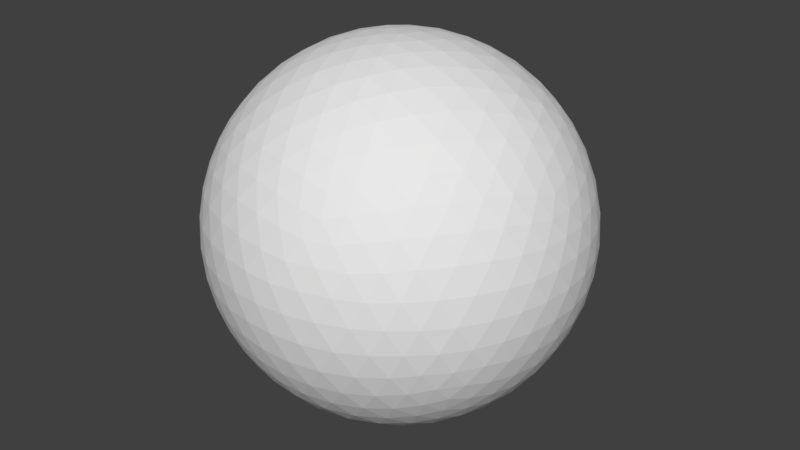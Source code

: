 # Source: inverted_icoSphere.blend  (saved by Blender 2.79.0; exported with 4.5.12 LTS)
import bpy
from mathutils import Matrix  # noqa: F401  (used for matrix-valued properties, if any)

bpy.ops.wm.read_factory_settings(use_empty=True)
scene = bpy.context.scene
scene.name = 'Scene'

# ---- collections
col_collection_1 = bpy.data.collections.new('Collection 1'); scene.collection.children.link(col_collection_1)

# ---- world
world_world = bpy.data.worlds.new('World'); scene.world = world_world
world_world.color = (0.05088, 0.05088, 0.05088)
world_world.use_sun_shadow = False
world_world.sun_shadow_jitter_overblur = 0.0
world_world.cycles.sampling_method = 'MANUAL'

# ---- meshes
me_icosphere = bpy.data.meshes.new('Icosphere')
me_icosphere.from_pydata([(2.2e-08, -3.774e-08, -0.5), (0.3618, -0.2629, -0.2236), (-0.1382, -0.4253, -0.2236), (-0.4472, -3.774e-08, -0.2236), (-0.1382, 0.4253, -0.2236), (0.3618, 0.2629, -0.2236), (0.1382, -0.4253, 0.2236), (-0.3618, -0.2629, 0.2236), (-0.3618, 0.2629, 0.2236), (0.1382, 0.4253, 0.2236), (0.4472, -3.774e-08, 0.2236), (2.2e-08, -3.774e-08, 0.5), (-0.129, -0.3969, -0.2753), (-0.1164, -0.3583, -0.3288), (-0.1003, -0.3088, -0.3802), (-0.08123, -0.25, -0.4253), (-0.06021, -0.1853, -0.4605), (-0.0388, -0.1194, -0.484), (-0.01842, -0.0567, -0.4964), (0.04824, -0.03504, -0.4964), (0.1016, -0.07381, -0.484), (0.1576, -0.1145, -0.4605), (0.2127, -0.1545, -0.4253), (0.2627, -0.1909, -0.3802), (0.3048, -0.2214, -0.3288), (0.3376, -0.2453, -0.2753), (0.3192, -0.302, -0.2385), (0.266, -0.3409, -0.2512), (0.2025, -0.3762, -0.2598), (0.1314, -0.4045, -0.2629), (0.05728, -0.4234, -0.2598), (-0.01482, -0.4321, -0.2512), (-0.08073, -0.432, -0.2385), (0.3859, 0.2103, -0.2385), (0.4064, 0.1476, -0.2512), (0.4203, 0.07635, -0.2598), (0.4253, -4.65e-08, -0.2629), (0.4203, -0.07635, -0.2598), (0.4064, -0.1476, -0.2512), (0.3859, -0.2103, -0.2385), (0.04824, 0.03504, -0.4964), (0.1016, 0.07381, -0.484), (0.1576, 0.1145, -0.4605), (0.2127, 0.1545, -0.4253), (0.2627, 0.1909, -0.3802), (0.3048, 0.2214, -0.3288), (0.3376, 0.2453, -0.2753), (-0.4174, -3.774e-08, -0.2753), (-0.3767, -3.774e-08, -0.3288), (-0.3247, -3.774e-08, -0.3802), (-0.2629, -3.774e-08, -0.4253), (-0.1948, -3.774e-08, -0.4605), (-0.1256, -3.774e-08, -0.484), (-0.05962, -3.774e-08, -0.4964), (-0.1886, -0.3969, -0.2385), (-0.242, -0.3583, -0.2512), (-0.2952, -0.3088, -0.2598), (-0.3441, -0.25, -0.2629), (-0.3849, -0.1853, -0.2598), (-0.4155, -0.1194, -0.2511), (-0.4358, -0.0567, -0.2385), (-0.129, 0.3969, -0.2753), (-0.1164, 0.3583, -0.3288), (-0.1003, 0.3088, -0.3802), (-0.08123, 0.25, -0.4253), (-0.06021, 0.1853, -0.4605), (-0.0388, 0.1194, -0.484), (-0.01842, 0.0567, -0.4964), (-0.4358, 0.0567, -0.2385), (-0.4155, 0.1194, -0.2511), (-0.3849, 0.1853, -0.2598), (-0.3441, 0.25, -0.2629), (-0.2952, 0.3088, -0.2598), (-0.242, 0.3583, -0.2512), (-0.1886, 0.3969, -0.2385), (-0.08073, 0.432, -0.2385), (-0.01482, 0.4321, -0.2512), (0.05728, 0.4234, -0.2598), (0.1314, 0.4045, -0.2629), (0.2025, 0.3762, -0.2598), (0.266, 0.3409, -0.2512), (0.3192, 0.302, -0.2385), (0.4656, -0.03504, 0.1789), (0.4783, -0.07381, 0.1256), (0.4824, -0.1145, 0.06495), (0.4755, -0.1545, 2.575e-08), (0.4575, -0.1909, -0.06495), (0.4303, -0.2214, -0.1256), (0.3973, -0.2453, -0.1789), (0.3973, 0.2453, -0.1789), (0.4303, 0.2214, -0.1256), (0.4575, 0.1909, -0.06495), (0.4755, 0.1545, 3.451e-08), (0.4824, 0.1145, 0.06495), (0.4783, 0.07381, 0.1256), (0.4656, 0.03504, 0.1789), (0.1105, -0.4536, 0.1789), (0.07761, -0.4777, 0.1256), (0.04014, -0.4941, 0.06495), (1.762e-08, -0.5, 2.575e-08), (-0.04014, -0.4941, -0.06495), (-0.07761, -0.4777, -0.1256), (-0.1105, -0.4536, -0.1789), (0.3561, -0.302, -0.1789), (0.3436, -0.3409, -0.1256), (0.3229, -0.3762, -0.06495), (0.2939, -0.4045, 3.451e-08), (0.258, -0.4234, 0.06495), (0.218, -0.4321, 0.1256), (0.1772, -0.432, 0.1789), (-0.3973, -0.2453, 0.1789), (-0.4303, -0.2214, 0.1256), (-0.4575, -0.1909, 0.06495), (-0.4755, -0.1545, 2.575e-08), (-0.4824, -0.1145, -0.06495), (-0.4783, -0.07381, -0.1256), (-0.4656, -0.03504, -0.1789), (-0.1772, -0.432, -0.1789), (-0.218, -0.4321, -0.1256), (-0.258, -0.4234, -0.06495), (-0.2939, -0.4045, 3.451e-08), (-0.3229, -0.3762, 0.06495), (-0.3436, -0.3409, 0.1256), (-0.3561, -0.302, 0.1789), (-0.3561, 0.302, 0.1789), (-0.3436, 0.3409, 0.1256), (-0.3229, 0.3762, 0.06495), (-0.2939, 0.4045, 2.575e-08), (-0.258, 0.4234, -0.06495), (-0.218, 0.4321, -0.1256), (-0.1772, 0.432, -0.1789), (-0.4656, 0.03504, -0.1789), (-0.4783, 0.07381, -0.1256), (-0.4824, 0.1145, -0.06495), (-0.4755, 0.1545, 3.451e-08), (-0.4575, 0.1909, 0.06495), (-0.4303, 0.2214, 0.1256), (-0.3973, 0.2453, 0.1789), (0.1772, 0.432, 0.1789), (0.218, 0.4321, 0.1256), (0.258, 0.4234, 0.06495), (0.2939, 0.4045, 2.575e-08), (0.3229, 0.3762, -0.06495), (0.3436, 0.3409, -0.1256), (0.3561, 0.302, -0.1789), (-0.1105, 0.4536, -0.1789), (-0.07761, 0.4777, -0.1256), (-0.04014, 0.4941, -0.06495), (2.638e-08, 0.5, 3.451e-08), (0.04014, 0.4941, 0.06495), (0.07761, 0.4777, 0.1256), (0.1105, 0.4536, 0.1789), (0.4358, -0.0567, 0.2385), (0.4155, -0.1194, 0.2511), (0.3849, -0.1853, 0.2598), (0.3441, -0.25, 0.2629), (0.2952, -0.3088, 0.2598), (0.242, -0.3583, 0.2512), (0.1886, -0.3969, 0.2385), (0.08073, -0.432, 0.2385), (0.01482, -0.4321, 0.2512), (-0.05728, -0.4234, 0.2598), (-0.1314, -0.4045, 0.2629), (-0.2025, -0.3762, 0.2598), (-0.266, -0.3409, 0.2512), (-0.3192, -0.302, 0.2385), (-0.3859, -0.2103, 0.2385), (-0.4064, -0.1476, 0.2512), (-0.4203, -0.07635, 0.2598), (-0.4253, -2.898e-08, 0.2629), (-0.4203, 0.07635, 0.2598), (-0.4064, 0.1476, 0.2512), (-0.3859, 0.2103, 0.2385), (-0.3192, 0.302, 0.2385), (-0.266, 0.3409, 0.2512), (-0.2025, 0.3762, 0.2598), (-0.1314, 0.4045, 0.2629), (-0.05728, 0.4234, 0.2598), (0.01482, 0.4321, 0.2512), (0.08073, 0.432, 0.2385), (0.1886, 0.3969, 0.2385), (0.242, 0.3583, 0.2512), (0.2952, 0.3088, 0.2598), (0.3441, 0.25, 0.2629), (0.3849, 0.1853, 0.2598), (0.4155, 0.1194, 0.2511), (0.4358, 0.0567, 0.2385), (0.01842, -0.0567, 0.4964), (0.0388, -0.1194, 0.484), (0.06021, -0.1853, 0.4605), (0.08123, -0.25, 0.4253), (0.1003, -0.3088, 0.3802), (0.1164, -0.3583, 0.3288), (0.129, -0.3969, 0.2753), (0.4174, -3.774e-08, 0.2753), (0.3767, -3.774e-08, 0.3288), (0.3247, -3.774e-08, 0.3802), (0.2629, -3.774e-08, 0.4253), (0.1948, -3.774e-08, 0.4605), (0.1256, -3.774e-08, 0.484), (0.05962, -3.774e-08, 0.4964), (-0.04824, -0.03504, 0.4964), (-0.1016, -0.07381, 0.484), (-0.1576, -0.1145, 0.4605), (-0.2127, -0.1545, 0.4253), (-0.2627, -0.1909, 0.3802), (-0.3048, -0.2214, 0.3288), (-0.3376, -0.2453, 0.2753), (-0.04824, 0.03504, 0.4964), (-0.1016, 0.07381, 0.484), (-0.1576, 0.1145, 0.4605), (-0.2127, 0.1545, 0.4253), (-0.2627, 0.1909, 0.3802), (-0.3048, 0.2214, 0.3288), (-0.3376, 0.2453, 0.2753), (0.01842, 0.0567, 0.4964), (0.0388, 0.1194, 0.484), (0.06021, 0.1853, 0.4605), (0.08123, 0.25, 0.4253), (0.1003, 0.3088, 0.3802), (0.1164, 0.3583, 0.3288), (0.129, 0.3969, 0.2753), (0.0831, 0.06037, 0.4893), (0.1536, 0.06326, 0.4716), (0.1076, 0.1265, 0.4716), (0.2257, 0.06487, 0.4414), (0.1809, 0.1314, 0.4472), (0.1314, 0.1946, 0.4414), (0.2939, 0.06487, 0.3993), (0.2534, 0.1332, 0.41), (0.205, 0.1998, 0.41), (0.1525, 0.2595, 0.3993), (0.3531, 0.06326, 0.3483), (0.3191, 0.1314, 0.3618), (0.275, 0.1998, 0.3667), (0.2236, 0.2629, 0.3618), (0.1693, 0.3163, 0.3483), (0.4005, 0.06038, 0.2932), (0.3737, 0.1265, 0.3072), (0.336, 0.1946, 0.315), (0.2889, 0.2595, 0.315), (0.2358, 0.3163, 0.3072), (0.1812, 0.3623, 0.2932), (-0.03174, 0.09769, 0.4893), (-0.0127, 0.1656, 0.4716), (-0.08707, 0.1415, 0.4716), (0.008049, 0.2347, 0.4414), (-0.0691, 0.2127, 0.4472), (-0.1445, 0.1851, 0.4414), (0.02912, 0.2996, 0.3993), (-0.04839, 0.2821, 0.41), (-0.1267, 0.2567, 0.41), (-0.1996, 0.2252, 0.3993), (0.04896, 0.3554, 0.3483), (-0.02639, 0.3441, 0.3618), (-0.105, 0.3233, 0.3667), (-0.1809, 0.2939, 0.3618), (-0.2485, 0.2587, 0.3483), (0.06634, 0.3996, 0.2932), (-0.004854, 0.3945, 0.3072), (-0.08123, 0.3797, 0.315), (-0.1575, 0.355, 0.315), (-0.228, 0.322, 0.3072), (-0.2885, 0.2843, 0.2932), (-0.1027, -3.774e-08, 0.4893), (-0.1614, 0.0391, 0.4716), (-0.1614, -0.0391, 0.4716), (-0.2207, 0.08018, 0.4414), (-0.2236, -4.557e-08, 0.4472), (-0.2207, -0.08018, 0.4414), (-0.2759, 0.1203, 0.3993), (-0.2833, 0.04116, 0.41), (-0.2833, -0.04116, 0.41), (-0.2759, -0.1203, 0.3993), (-0.3229, 0.1564, 0.3483), (-0.3354, 0.08123, 0.3618), (-0.3399, -4.605e-08, 0.3667), (-0.3354, -0.08123, 0.3618), (-0.3229, -0.1564, 0.3483), (-0.3595, 0.1866, 0.2932), (-0.3767, 0.1173, 0.3072), (-0.3862, 0.04009, 0.315), (-0.3862, -0.04009, 0.315), (-0.3767, -0.1173, 0.3072), (-0.3595, -0.1866, 0.2932), (-0.03174, -0.09769, 0.4893), (-0.08707, -0.1415, 0.4716), (-0.0127, -0.1656, 0.4716), (-0.1445, -0.1851, 0.4414), (-0.0691, -0.2127, 0.4472), (0.008049, -0.2347, 0.4414), (-0.1996, -0.2252, 0.3993), (-0.1267, -0.2567, 0.41), (-0.04839, -0.2821, 0.41), (0.02912, -0.2996, 0.3993), (-0.2485, -0.2587, 0.3483), (-0.1809, -0.2939, 0.3618), (-0.105, -0.3233, 0.3667), (-0.02639, -0.3441, 0.3618), (0.04896, -0.3554, 0.3483), (-0.2885, -0.2843, 0.2932), (-0.228, -0.322, 0.3072), (-0.1575, -0.355, 0.315), (-0.08123, -0.3797, 0.315), (-0.004854, -0.3945, 0.3072), (0.06634, -0.3996, 0.2932), (0.0831, -0.06037, 0.4893), (0.1076, -0.1265, 0.4716), (0.1536, -0.06326, 0.4716), (0.1314, -0.1946, 0.4414), (0.1809, -0.1314, 0.4472), (0.2257, -0.06487, 0.4414), (0.1525, -0.2595, 0.3993), (0.205, -0.1998, 0.41), (0.2534, -0.1332, 0.41), (0.2939, -0.06487, 0.3993), (0.1693, -0.3163, 0.3483), (0.2236, -0.2629, 0.3618), (0.275, -0.1998, 0.3667), (0.3191, -0.1314, 0.3618), (0.3531, -0.06326, 0.3483), (0.1812, -0.3623, 0.2932), (0.2358, -0.3163, 0.3072), (0.2889, -0.2595, 0.315), (0.336, -0.1946, 0.315), (0.3737, -0.1265, 0.3072), (0.4005, -0.06038, 0.2932), (0.4519, 0.09769, 0.1904), (0.4608, 0.1415, 0.133), (0.4275, 0.1656, 0.1995), (0.4594, 0.1851, 0.0682), (0.4309, 0.2127, 0.1382), (0.3912, 0.2347, 0.2046), (0.4464, 0.2252, 1.448e-08), (0.4233, 0.2567, 0.07003), (0.3883, 0.2821, 0.1401), (0.3441, 0.2996, 0.2046), (0.4226, 0.2587, -0.06652), (0.4045, 0.2939, 3.013e-08), (0.3749, 0.3233, 0.07003), (0.3354, 0.3441, 0.1382), (0.2896, 0.3554, 0.1995), (0.3913, 0.2843, -0.127), (0.3767, 0.322, -0.06652), (0.3521, 0.355, 5.57e-08), (0.318, 0.3797, 0.06821), (0.2769, 0.3945, 0.133), (0.2325, 0.3996, 0.1905), (0.04673, 0.4599, 0.1905), (0.00785, 0.4819, 0.133), (-0.02541, 0.4577, 0.1995), (-0.0341, 0.4942, 0.06821), (-0.0691, 0.4755, 0.1382), (-0.1023, 0.4446, 0.2046), (-0.07625, 0.4942, -1.42e-07), (-0.1133, 0.4819, 0.07003), (-0.1483, 0.4565, 0.1401), (-0.1786, 0.4198, 0.2046), (-0.1155, 0.4819, -0.06652), (-0.1545, 0.4755, -2.159e-07), (-0.1916, 0.4565, 0.07003), (-0.2236, 0.4253, 0.1382), (-0.2485, 0.3853, 0.1995), (-0.1494, 0.4599, -0.127), (-0.1898, 0.4578, -0.06652), (-0.2288, 0.4446, -1.616e-07), (-0.2629, 0.4198, 0.06821), (-0.2896, 0.3853, 0.133), (-0.3082, 0.3446, 0.1905), (-0.423, 0.1866, 0.1904), (-0.4559, 0.1564, 0.133), (-0.4432, 0.1173, 0.1995), (-0.4805, 0.1203, 0.0682), (-0.4736, 0.08123, 0.1382), (-0.4545, 0.04009, 0.2046), (-0.4935, 0.08018, 8.49e-08), (-0.4934, 0.04116, 0.07003), (-0.48, -7.791e-08, 0.1401), (-0.4545, -0.04009, 0.2046), (-0.494, 0.0391, -0.06652), (-0.5, -2.181e-07, 3.499e-07), (-0.4934, -0.04116, 0.07003), (-0.4736, -0.08123, 0.1382), (-0.4432, -0.1173, 0.1995), (-0.4836, -2.4e-07, -0.127), (-0.494, -0.0391, -0.06652), (-0.4935, -0.08018, 7.588e-07), (-0.4805, -0.1203, 0.06821), (-0.4559, -0.1564, 0.133), (-0.423, -0.1866, 0.1904), (-0.3082, -0.3446, 0.1905), (-0.2896, -0.3853, 0.133), (-0.2485, -0.3853, 0.1995), (-0.2629, -0.4198, 0.06821), (-0.2236, -0.4253, 0.1382), (-0.1786, -0.4198, 0.2046), (-0.2288, -0.4446, -2.828e-07), (-0.1916, -0.4565, 0.07003), (-0.1483, -0.4565, 0.1401), (-0.1023, -0.4446, 0.2046), (-0.1898, -0.4578, -0.06652), (-0.1545, -0.4755, -3.635e-07), (-0.1133, -0.4819, 0.07003), (-0.0691, -0.4755, 0.1382), (-0.02541, -0.4577, 0.1995), (-0.1494, -0.4599, -0.127), (-0.1155, -0.4819, -0.06652), (-0.07625, -0.4942, -2.17e-07), (-0.0341, -0.4942, 0.0682), (0.00785, -0.4819, 0.133), (0.04673, -0.4599, 0.1905), (0.2325, -0.3996, 0.1905), (0.2769, -0.3945, 0.133), (0.2896, -0.3554, 0.1995), (0.318, -0.3797, 0.0682), (0.3354, -0.3441, 0.1382), (0.3441, -0.2996, 0.2046), (0.3521, -0.355, -5.176e-07), (0.3749, -0.3233, 0.07003), (0.3883, -0.2821, 0.1401), (0.3912, -0.2347, 0.2046), (0.3767, -0.322, -0.06652), (0.4045, -0.2939, -9.21e-07), (0.4233, -0.2567, 0.07003), (0.4309, -0.2127, 0.1382), (0.4275, -0.1656, 0.1995), (0.3913, -0.2843, -0.127), (0.4226, -0.2587, -0.06652), (0.4464, -0.2252, -1.108e-06), (0.4594, -0.1851, 0.0682), (0.4608, -0.1415, 0.133), (0.4519, -0.09769, 0.1904), (0.1494, 0.4599, 0.127), (0.1898, 0.4578, 0.06652), (0.1155, 0.4819, 0.06652), (0.2288, 0.4446, 2.785e-08), (0.1545, 0.4755, 3.013e-08), (0.07625, 0.4942, 3.24e-08), (0.2629, 0.4198, -0.06821), (0.1916, 0.4565, -0.07003), (0.1133, 0.4819, -0.07003), (0.0341, 0.4942, -0.06821), (0.2896, 0.3853, -0.133), (0.2236, 0.4253, -0.1382), (0.1483, 0.4565, -0.1401), (0.0691, 0.4755, -0.1382), (-0.00785, 0.4819, -0.133), (0.3082, 0.3446, -0.1905), (0.2485, 0.3853, -0.1995), (0.1786, 0.4198, -0.2046), (0.1023, 0.4446, -0.2046), (0.02541, 0.4577, -0.1995), (-0.04673, 0.4599, -0.1905), (-0.3913, 0.2843, 0.127), (-0.3767, 0.322, 0.06652), (-0.4226, 0.2587, 0.06652), (-0.3521, 0.355, 2.785e-08), (-0.4045, 0.2939, 3.013e-08), (-0.4464, 0.2252, 3.24e-08), (-0.318, 0.3797, -0.06821), (-0.3749, 0.3233, -0.07003), (-0.4233, 0.2567, -0.07003), (-0.4594, 0.1851, -0.0682), (-0.2769, 0.3945, -0.133), (-0.3354, 0.3441, -0.1382), (-0.3883, 0.2821, -0.1401), (-0.4309, 0.2127, -0.1382), (-0.4608, 0.1415, -0.133), (-0.2325, 0.3996, -0.1905), (-0.2896, 0.3554, -0.1995), (-0.3441, 0.2996, -0.2046), (-0.3912, 0.2347, -0.2046), (-0.4275, 0.1656, -0.1995), (-0.4519, 0.09769, -0.1904), (-0.3913, -0.2843, 0.127), (-0.4226, -0.2587, 0.06652), (-0.3767, -0.322, 0.06652), (-0.4464, -0.2252, 2.785e-08), (-0.4045, -0.2939, 3.013e-08), (-0.3521, -0.355, 3.24e-08), (-0.4594, -0.1851, -0.0682), (-0.4233, -0.2567, -0.07003), (-0.3749, -0.3233, -0.07003), (-0.318, -0.3797, -0.06821), (-0.4608, -0.1415, -0.133), (-0.4309, -0.2127, -0.1382), (-0.3883, -0.2821, -0.1401), (-0.3354, -0.3441, -0.1382), (-0.2769, -0.3945, -0.133), (-0.4519, -0.09769, -0.1904), (-0.4275, -0.1656, -0.1995), (-0.3912, -0.2347, -0.2046), (-0.3441, -0.2996, -0.2046), (-0.2896, -0.3554, -0.1995), (-0.2325, -0.3996, -0.1905), (0.1494, -0.4599, 0.127), (0.1155, -0.4819, 0.06652), (0.1898, -0.4578, 0.06652), (0.07625, -0.4942, 2.785e-08), (0.1545, -0.4755, 3.013e-08), (0.2288, -0.4446, 3.24e-08), (0.0341, -0.4942, -0.06821), (0.1133, -0.4819, -0.07003), (0.1916, -0.4565, -0.07003), (0.2629, -0.4198, -0.06821), (-0.00785, -0.4819, -0.133), (0.0691, -0.4755, -0.1382), (0.1483, -0.4565, -0.1401), (0.2236, -0.4253, -0.1382), (0.2896, -0.3853, -0.133), (-0.04673, -0.4599, -0.1905), (0.02541, -0.4577, -0.1995), (0.1023, -0.4446, -0.2046), (0.1786, -0.4198, -0.2046), (0.2485, -0.3853, -0.1995), (0.3082, -0.3446, -0.1905), (0.4836, -4.527e-08, 0.127), (0.494, -0.0391, 0.06652), (0.494, 0.0391, 0.06652), (0.4935, -0.08018, 2.785e-08), (0.5, -4.557e-08, 3.013e-08), (0.4935, 0.08018, 3.24e-08), (0.4805, -0.1203, -0.0682), (0.4934, -0.04116, -0.07003), (0.4934, 0.04116, -0.07003), (0.4805, 0.1203, -0.0682), (0.4559, -0.1564, -0.133), (0.4736, -0.08123, -0.1382), (0.48, -5.436e-08, -0.1401), (0.4736, 0.08123, -0.1382), (0.4559, 0.1564, -0.133), (0.423, -0.1866, -0.1904), (0.4432, -0.1173, -0.1995), (0.4545, -0.04009, -0.2046), (0.4545, 0.04009, -0.2046), (0.4432, 0.1173, -0.1995), (0.423, 0.1866, -0.1904), (0.2885, 0.2843, -0.2932), (0.2485, 0.2587, -0.3483), (0.228, 0.322, -0.3072), (0.1996, 0.2252, -0.3993), (0.1809, 0.2939, -0.3618), (0.1575, 0.355, -0.315), (0.1445, 0.1851, -0.4414), (0.1267, 0.2567, -0.41), (0.105, 0.3233, -0.3667), (0.08123, 0.3797, -0.315), (0.08707, 0.1415, -0.4716), (0.0691, 0.2127, -0.4472), (0.04839, 0.2821, -0.41), (0.02639, 0.3441, -0.3618), (0.004854, 0.3945, -0.3072), (0.03174, 0.09769, -0.4893), (0.0127, 0.1656, -0.4716), (-0.008049, 0.2347, -0.4414), (-0.02913, 0.2996, -0.3993), (-0.04896, 0.3554, -0.3483), (-0.06634, 0.3996, -0.2932), (-0.1812, 0.3623, -0.2932), (-0.1693, 0.3163, -0.3483), (-0.2358, 0.3163, -0.3072), (-0.1525, 0.2595, -0.3993), (-0.2236, 0.2629, -0.3618), (-0.2889, 0.2595, -0.315), (-0.1314, 0.1946, -0.4414), (-0.205, 0.1998, -0.41), (-0.275, 0.1998, -0.3667), (-0.336, 0.1946, -0.315), (-0.1076, 0.1265, -0.4716), (-0.1809, 0.1314, -0.4472), (-0.2534, 0.1332, -0.41), (-0.3191, 0.1314, -0.3618), (-0.3737, 0.1265, -0.3072), (-0.0831, 0.06037, -0.4893), (-0.1536, 0.06326, -0.4716), (-0.2257, 0.06487, -0.4414), (-0.2939, 0.06487, -0.3993), (-0.3531, 0.06326, -0.3483), (-0.4005, 0.06037, -0.2932), (-0.4005, -0.06037, -0.2932), (-0.3531, -0.06326, -0.3483), (-0.3737, -0.1265, -0.3072), (-0.2939, -0.06487, -0.3993), (-0.3191, -0.1314, -0.3618), (-0.336, -0.1946, -0.315), (-0.2257, -0.06487, -0.4414), (-0.2534, -0.1332, -0.41), (-0.275, -0.1998, -0.3667), (-0.2889, -0.2595, -0.315), (-0.1536, -0.06326, -0.4716), (-0.1809, -0.1314, -0.4472), (-0.205, -0.1998, -0.41), (-0.2236, -0.2629, -0.3618), (-0.2358, -0.3163, -0.3072), (-0.0831, -0.06038, -0.4893), (-0.1076, -0.1265, -0.4716), (-0.1314, -0.1946, -0.4414), (-0.1525, -0.2595, -0.3993), (-0.1693, -0.3163, -0.3483), (-0.1812, -0.3623, -0.2932), (0.3595, 0.1866, -0.2932), (0.3767, 0.1173, -0.3072), (0.3229, 0.1564, -0.3483), (0.3862, 0.04009, -0.315), (0.3354, 0.08123, -0.3618), (0.2759, 0.1203, -0.3993), (0.3862, -0.04009, -0.315), (0.3399, -2.788e-07, -0.3667), (0.2833, 0.04116, -0.41), (0.2207, 0.08018, -0.4414), (0.3767, -0.1173, -0.3072), (0.3354, -0.08123, -0.3618), (0.2833, -0.04116, -0.41), (0.2236, -4.067e-07, -0.4472), (0.1614, 0.0391, -0.4716), (0.3595, -0.1866, -0.2932), (0.3229, -0.1564, -0.3483), (0.2759, -0.1203, -0.3993), (0.2207, -0.08018, -0.4414), (0.1614, -0.0391, -0.4716), (0.1027, -3.194e-07, -0.4893), (-0.06634, -0.3996, -0.2932), (-0.04896, -0.3554, -0.3483), (0.004854, -0.3945, -0.3072), (-0.02912, -0.2996, -0.3993), (0.0264, -0.3441, -0.3618), (0.08123, -0.3797, -0.315), (-0.008049, -0.2347, -0.4414), (0.04839, -0.2821, -0.41), (0.105, -0.3233, -0.3667), (0.1575, -0.355, -0.315), (0.0127, -0.1656, -0.4716), (0.0691, -0.2127, -0.4472), (0.1267, -0.2567, -0.41), (0.1809, -0.2939, -0.3618), (0.228, -0.322, -0.3072), (0.03174, -0.09769, -0.4893), (0.08707, -0.1415, -0.4716), (0.1445, -0.1851, -0.4414), (0.1996, -0.2252, -0.3993), (0.2485, -0.2587, -0.3483), (0.2885, -0.2843, -0.2932)], [], [(0, 18, 19), (1, 39, 25), (0, 53, 18), (0, 67, 53), (0, 40, 67), (1, 88, 39), (2, 102, 32), (3, 116, 60), (4, 130, 74), (5, 144, 81), (1, 103, 88), (2, 117, 102), (3, 131, 116), (4, 145, 130), (5, 89, 144), (6, 193, 158), (7, 207, 165), (8, 214, 172), (9, 221, 179), (10, 194, 186), (200, 11, 215), (199, 200, 222), (198, 199, 223), (197, 198, 225), (196, 197, 228), (195, 196, 232), (194, 195, 237), (200, 215, 222), (222, 215, 216), (199, 222, 223), (223, 222, 224), (222, 216, 224), (224, 216, 217), (198, 223, 225), (225, 223, 226), (223, 224, 226), (226, 224, 227), (224, 217, 227), (227, 217, 218), (197, 225, 228), (228, 225, 229), (225, 226, 229), (229, 226, 230), (226, 227, 230), (230, 227, 231), (227, 218, 231), (231, 218, 219), (196, 228, 232), (232, 228, 233), (228, 229, 233), (233, 229, 234), (229, 230, 234), (234, 230, 235), (230, 231, 235), (235, 231, 236), (231, 219, 236), (236, 219, 220), (195, 232, 237), (237, 232, 238), (232, 233, 238), (238, 233, 239), (233, 234, 239), (239, 234, 240), (234, 235, 240), (240, 235, 241), (235, 236, 241), (241, 236, 242), (236, 220, 242), (242, 220, 221), (194, 237, 186), (186, 237, 185), (237, 238, 185), (185, 238, 184), (238, 239, 184), (184, 239, 183), (239, 240, 183), (183, 240, 182), (240, 241, 182), (182, 241, 181), (241, 242, 181), (181, 242, 180), (242, 221, 180), (180, 221, 9), (215, 11, 208), (216, 215, 243), (217, 216, 244), (218, 217, 246), (219, 218, 249), (220, 219, 253), (221, 220, 258), (215, 208, 243), (243, 208, 209), (216, 243, 244), (244, 243, 245), (243, 209, 245), (245, 209, 210), (217, 244, 246), (246, 244, 247), (244, 245, 247), (247, 245, 248), (245, 210, 248), (248, 210, 211), (218, 246, 249), (249, 246, 250), (246, 247, 250), (250, 247, 251), (247, 248, 251), (251, 248, 252), (248, 211, 252), (252, 211, 212), (219, 249, 253), (253, 249, 254), (249, 250, 254), (254, 250, 255), (250, 251, 255), (255, 251, 256), (251, 252, 256), (256, 252, 257), (252, 212, 257), (257, 212, 213), (220, 253, 258), (258, 253, 259), (253, 254, 259), (259, 254, 260), (254, 255, 260), (260, 255, 261), (255, 256, 261), (261, 256, 262), (256, 257, 262), (262, 257, 263), (257, 213, 263), (263, 213, 214), (221, 258, 179), (179, 258, 178), (258, 259, 178), (178, 259, 177), (259, 260, 177), (177, 260, 176), (260, 261, 176), (176, 261, 175), (261, 262, 175), (175, 262, 174), (262, 263, 174), (174, 263, 173), (263, 214, 173), (173, 214, 8), (208, 11, 201), (209, 208, 264), (210, 209, 265), (211, 210, 267), (212, 211, 270), (213, 212, 274), (214, 213, 279), (208, 201, 264), (264, 201, 202), (209, 264, 265), (265, 264, 266), (264, 202, 266), (266, 202, 203), (210, 265, 267), (267, 265, 268), (265, 266, 268), (268, 266, 269), (266, 203, 269), (269, 203, 204), (211, 267, 270), (270, 267, 271), (267, 268, 271), (271, 268, 272), (268, 269, 272), (272, 269, 273), (269, 204, 273), (273, 204, 205), (212, 270, 274), (274, 270, 275), (270, 271, 275), (275, 271, 276), (271, 272, 276), (276, 272, 277), (272, 273, 277), (277, 273, 278), (273, 205, 278), (278, 205, 206), (213, 274, 279), (279, 274, 280), (274, 275, 280), (280, 275, 281), (275, 276, 281), (281, 276, 282), (276, 277, 282), (282, 277, 283), (277, 278, 283), (283, 278, 284), (278, 206, 284), (284, 206, 207), (214, 279, 172), (172, 279, 171), (279, 280, 171), (171, 280, 170), (280, 281, 170), (170, 281, 169), (281, 282, 169), (169, 282, 168), (282, 283, 168), (168, 283, 167), (283, 284, 167), (167, 284, 166), (284, 207, 166), (166, 207, 7), (201, 11, 187), (202, 201, 285), (203, 202, 286), (204, 203, 288), (205, 204, 291), (206, 205, 295), (207, 206, 300), (201, 187, 285), (285, 187, 188), (202, 285, 286), (286, 285, 287), (285, 188, 287), (287, 188, 189), (203, 286, 288), (288, 286, 289), (286, 287, 289), (289, 287, 290), (287, 189, 290), (290, 189, 190), (204, 288, 291), (291, 288, 292), (288, 289, 292), (292, 289, 293), (289, 290, 293), (293, 290, 294), (290, 190, 294), (294, 190, 191), (205, 291, 295), (295, 291, 296), (291, 292, 296), (296, 292, 297), (292, 293, 297), (297, 293, 298), (293, 294, 298), (298, 294, 299), (294, 191, 299), (299, 191, 192), (206, 295, 300), (300, 295, 301), (295, 296, 301), (301, 296, 302), (296, 297, 302), (302, 297, 303), (297, 298, 303), (303, 298, 304), (298, 299, 304), (304, 299, 305), (299, 192, 305), (305, 192, 193), (207, 300, 165), (165, 300, 164), (300, 301, 164), (164, 301, 163), (301, 302, 163), (163, 302, 162), (302, 303, 162), (162, 303, 161), (303, 304, 161), (161, 304, 160), (304, 305, 160), (160, 305, 159), (305, 193, 159), (159, 193, 6), (187, 11, 200), (188, 187, 306), (189, 188, 307), (190, 189, 309), (191, 190, 312), (192, 191, 316), (193, 192, 321), (187, 200, 306), (306, 200, 199), (188, 306, 307), (307, 306, 308), (306, 199, 308), (308, 199, 198), (189, 307, 309), (309, 307, 310), (307, 308, 310), (310, 308, 311), (308, 198, 311), (311, 198, 197), (190, 309, 312), (312, 309, 313), (309, 310, 313), (313, 310, 314), (310, 311, 314), (314, 311, 315), (311, 197, 315), (315, 197, 196), (191, 312, 316), (316, 312, 317), (312, 313, 317), (317, 313, 318), (313, 314, 318), (318, 314, 319), (314, 315, 319), (319, 315, 320), (315, 196, 320), (320, 196, 195), (192, 316, 321), (321, 316, 322), (316, 317, 322), (322, 317, 323), (317, 318, 323), (323, 318, 324), (318, 319, 324), (324, 319, 325), (319, 320, 325), (325, 320, 326), (320, 195, 326), (326, 195, 194), (193, 321, 158), (158, 321, 157), (321, 322, 157), (157, 322, 156), (322, 323, 156), (156, 323, 155), (323, 324, 155), (155, 324, 154), (324, 325, 154), (154, 325, 153), (325, 326, 153), (153, 326, 152), (326, 194, 152), (152, 194, 10), (95, 10, 186), (94, 95, 327), (93, 94, 328), (92, 93, 330), (91, 92, 333), (90, 91, 337), (89, 90, 342), (95, 186, 327), (327, 186, 185), (94, 327, 328), (328, 327, 329), (327, 185, 329), (329, 185, 184), (93, 328, 330), (330, 328, 331), (328, 329, 331), (331, 329, 332), (329, 184, 332), (332, 184, 183), (92, 330, 333), (333, 330, 334), (330, 331, 334), (334, 331, 335), (331, 332, 335), (335, 332, 336), (332, 183, 336), (336, 183, 182), (91, 333, 337), (337, 333, 338), (333, 334, 338), (338, 334, 339), (334, 335, 339), (339, 335, 340), (335, 336, 340), (340, 336, 341), (336, 182, 341), (341, 182, 181), (90, 337, 342), (342, 337, 343), (337, 338, 343), (343, 338, 344), (338, 339, 344), (344, 339, 345), (339, 340, 345), (345, 340, 346), (340, 341, 346), (346, 341, 347), (341, 181, 347), (347, 181, 180), (89, 342, 144), (144, 342, 143), (342, 343, 143), (143, 343, 142), (343, 344, 142), (142, 344, 141), (344, 345, 141), (141, 345, 140), (345, 346, 140), (140, 346, 139), (346, 347, 139), (139, 347, 138), (347, 180, 138), (138, 180, 9), (151, 9, 179), (150, 151, 348), (149, 150, 349), (148, 149, 351), (147, 148, 354), (146, 147, 358), (145, 146, 363), (151, 179, 348), (348, 179, 178), (150, 348, 349), (349, 348, 350), (348, 178, 350), (350, 178, 177), (149, 349, 351), (351, 349, 352), (349, 350, 352), (352, 350, 353), (350, 177, 353), (353, 177, 176), (148, 351, 354), (354, 351, 355), (351, 352, 355), (355, 352, 356), (352, 353, 356), (356, 353, 357), (353, 176, 357), (357, 176, 175), (147, 354, 358), (358, 354, 359), (354, 355, 359), (359, 355, 360), (355, 356, 360), (360, 356, 361), (356, 357, 361), (361, 357, 362), (357, 175, 362), (362, 175, 174), (146, 358, 363), (363, 358, 364), (358, 359, 364), (364, 359, 365), (359, 360, 365), (365, 360, 366), (360, 361, 366), (366, 361, 367), (361, 362, 367), (367, 362, 368), (362, 174, 368), (368, 174, 173), (145, 363, 130), (130, 363, 129), (363, 364, 129), (129, 364, 128), (364, 365, 128), (128, 365, 127), (365, 366, 127), (127, 366, 126), (366, 367, 126), (126, 367, 125), (367, 368, 125), (125, 368, 124), (368, 173, 124), (124, 173, 8), (137, 8, 172), (136, 137, 369), (135, 136, 370), (134, 135, 372), (133, 134, 375), (132, 133, 379), (131, 132, 384), (137, 172, 369), (369, 172, 171), (136, 369, 370), (370, 369, 371), (369, 171, 371), (371, 171, 170), (135, 370, 372), (372, 370, 373), (370, 371, 373), (373, 371, 374), (371, 170, 374), (374, 170, 169), (134, 372, 375), (375, 372, 376), (372, 373, 376), (376, 373, 377), (373, 374, 377), (377, 374, 378), (374, 169, 378), (378, 169, 168), (133, 375, 379), (379, 375, 380), (375, 376, 380), (380, 376, 381), (376, 377, 381), (381, 377, 382), (377, 378, 382), (382, 378, 383), (378, 168, 383), (383, 168, 167), (132, 379, 384), (384, 379, 385), (379, 380, 385), (385, 380, 386), (380, 381, 386), (386, 381, 387), (381, 382, 387), (387, 382, 388), (382, 383, 388), (388, 383, 389), (383, 167, 389), (389, 167, 166), (131, 384, 116), (116, 384, 115), (384, 385, 115), (115, 385, 114), (385, 386, 114), (114, 386, 113), (386, 387, 113), (113, 387, 112), (387, 388, 112), (112, 388, 111), (388, 389, 111), (111, 389, 110), (389, 166, 110), (110, 166, 7), (123, 7, 165), (122, 123, 390), (121, 122, 391), (120, 121, 393), (119, 120, 396), (118, 119, 400), (117, 118, 405), (123, 165, 390), (390, 165, 164), (122, 390, 391), (391, 390, 392), (390, 164, 392), (392, 164, 163), (121, 391, 393), (393, 391, 394), (391, 392, 394), (394, 392, 395), (392, 163, 395), (395, 163, 162), (120, 393, 396), (396, 393, 397), (393, 394, 397), (397, 394, 398), (394, 395, 398), (398, 395, 399), (395, 162, 399), (399, 162, 161), (119, 396, 400), (400, 396, 401), (396, 397, 401), (401, 397, 402), (397, 398, 402), (402, 398, 403), (398, 399, 403), (403, 399, 404), (399, 161, 404), (404, 161, 160), (118, 400, 405), (405, 400, 406), (400, 401, 406), (406, 401, 407), (401, 402, 407), (407, 402, 408), (402, 403, 408), (408, 403, 409), (403, 404, 409), (409, 404, 410), (404, 160, 410), (410, 160, 159), (117, 405, 102), (102, 405, 101), (405, 406, 101), (101, 406, 100), (406, 407, 100), (100, 407, 99), (407, 408, 99), (99, 408, 98), (408, 409, 98), (98, 409, 97), (409, 410, 97), (97, 410, 96), (410, 159, 96), (96, 159, 6), (109, 6, 158), (108, 109, 411), (107, 108, 412), (106, 107, 414), (105, 106, 417), (104, 105, 421), (103, 104, 426), (109, 158, 411), (411, 158, 157), (108, 411, 412), (412, 411, 413), (411, 157, 413), (413, 157, 156), (107, 412, 414), (414, 412, 415), (412, 413, 415), (415, 413, 416), (413, 156, 416), (416, 156, 155), (106, 414, 417), (417, 414, 418), (414, 415, 418), (418, 415, 419), (415, 416, 419), (419, 416, 420), (416, 155, 420), (420, 155, 154), (105, 417, 421), (421, 417, 422), (417, 418, 422), (422, 418, 423), (418, 419, 423), (423, 419, 424), (419, 420, 424), (424, 420, 425), (420, 154, 425), (425, 154, 153), (104, 421, 426), (426, 421, 427), (421, 422, 427), (427, 422, 428), (422, 423, 428), (428, 423, 429), (423, 424, 429), (429, 424, 430), (424, 425, 430), (430, 425, 431), (425, 153, 431), (431, 153, 152), (103, 426, 88), (88, 426, 87), (426, 427, 87), (87, 427, 86), (427, 428, 86), (86, 428, 85), (428, 429, 85), (85, 429, 84), (429, 430, 84), (84, 430, 83), (430, 431, 83), (83, 431, 82), (431, 152, 82), (82, 152, 10), (138, 9, 151), (139, 138, 432), (140, 139, 433), (141, 140, 435), (142, 141, 438), (143, 142, 442), (144, 143, 447), (138, 151, 432), (432, 151, 150), (139, 432, 433), (433, 432, 434), (432, 150, 434), (434, 150, 149), (140, 433, 435), (435, 433, 436), (433, 434, 436), (436, 434, 437), (434, 149, 437), (437, 149, 148), (141, 435, 438), (438, 435, 439), (435, 436, 439), (439, 436, 440), (436, 437, 440), (440, 437, 441), (437, 148, 441), (441, 148, 147), (142, 438, 442), (442, 438, 443), (438, 439, 443), (443, 439, 444), (439, 440, 444), (444, 440, 445), (440, 441, 445), (445, 441, 446), (441, 147, 446), (446, 147, 146), (143, 442, 447), (447, 442, 448), (442, 443, 448), (448, 443, 449), (443, 444, 449), (449, 444, 450), (444, 445, 450), (450, 445, 451), (445, 446, 451), (451, 446, 452), (446, 146, 452), (452, 146, 145), (144, 447, 81), (81, 447, 80), (447, 448, 80), (80, 448, 79), (448, 449, 79), (79, 449, 78), (449, 450, 78), (78, 450, 77), (450, 451, 77), (77, 451, 76), (451, 452, 76), (76, 452, 75), (452, 145, 75), (75, 145, 4), (124, 8, 137), (125, 124, 453), (126, 125, 454), (127, 126, 456), (128, 127, 459), (129, 128, 463), (130, 129, 468), (124, 137, 453), (453, 137, 136), (125, 453, 454), (454, 453, 455), (453, 136, 455), (455, 136, 135), (126, 454, 456), (456, 454, 457), (454, 455, 457), (457, 455, 458), (455, 135, 458), (458, 135, 134), (127, 456, 459), (459, 456, 460), (456, 457, 460), (460, 457, 461), (457, 458, 461), (461, 458, 462), (458, 134, 462), (462, 134, 133), (128, 459, 463), (463, 459, 464), (459, 460, 464), (464, 460, 465), (460, 461, 465), (465, 461, 466), (461, 462, 466), (466, 462, 467), (462, 133, 467), (467, 133, 132), (129, 463, 468), (468, 463, 469), (463, 464, 469), (469, 464, 470), (464, 465, 470), (470, 465, 471), (465, 466, 471), (471, 466, 472), (466, 467, 472), (472, 467, 473), (467, 132, 473), (473, 132, 131), (130, 468, 74), (74, 468, 73), (468, 469, 73), (73, 469, 72), (469, 470, 72), (72, 470, 71), (470, 471, 71), (71, 471, 70), (471, 472, 70), (70, 472, 69), (472, 473, 69), (69, 473, 68), (473, 131, 68), (68, 131, 3), (110, 7, 123), (111, 110, 474), (112, 111, 475), (113, 112, 477), (114, 113, 480), (115, 114, 484), (116, 115, 489), (110, 123, 474), (474, 123, 122), (111, 474, 475), (475, 474, 476), (474, 122, 476), (476, 122, 121), (112, 475, 477), (477, 475, 478), (475, 476, 478), (478, 476, 479), (476, 121, 479), (479, 121, 120), (113, 477, 480), (480, 477, 481), (477, 478, 481), (481, 478, 482), (478, 479, 482), (482, 479, 483), (479, 120, 483), (483, 120, 119), (114, 480, 484), (484, 480, 485), (480, 481, 485), (485, 481, 486), (481, 482, 486), (486, 482, 487), (482, 483, 487), (487, 483, 488), (483, 119, 488), (488, 119, 118), (115, 484, 489), (489, 484, 490), (484, 485, 490), (490, 485, 491), (485, 486, 491), (491, 486, 492), (486, 487, 492), (492, 487, 493), (487, 488, 493), (493, 488, 494), (488, 118, 494), (494, 118, 117), (116, 489, 60), (60, 489, 59), (489, 490, 59), (59, 490, 58), (490, 491, 58), (58, 491, 57), (491, 492, 57), (57, 492, 56), (492, 493, 56), (56, 493, 55), (493, 494, 55), (55, 494, 54), (494, 117, 54), (54, 117, 2), (96, 6, 109), (97, 96, 495), (98, 97, 496), (99, 98, 498), (100, 99, 501), (101, 100, 505), (102, 101, 510), (96, 109, 495), (495, 109, 108), (97, 495, 496), (496, 495, 497), (495, 108, 497), (497, 108, 107), (98, 496, 498), (498, 496, 499), (496, 497, 499), (499, 497, 500), (497, 107, 500), (500, 107, 106), (99, 498, 501), (501, 498, 502), (498, 499, 502), (502, 499, 503), (499, 500, 503), (503, 500, 504), (500, 106, 504), (504, 106, 105), (100, 501, 505), (505, 501, 506), (501, 502, 506), (506, 502, 507), (502, 503, 507), (507, 503, 508), (503, 504, 508), (508, 504, 509), (504, 105, 509), (509, 105, 104), (101, 505, 510), (510, 505, 511), (505, 506, 511), (511, 506, 512), (506, 507, 512), (512, 507, 513), (507, 508, 513), (513, 508, 514), (508, 509, 514), (514, 509, 515), (509, 104, 515), (515, 104, 103), (102, 510, 32), (32, 510, 31), (510, 511, 31), (31, 511, 30), (511, 512, 30), (30, 512, 29), (512, 513, 29), (29, 513, 28), (513, 514, 28), (28, 514, 27), (514, 515, 27), (27, 515, 26), (515, 103, 26), (26, 103, 1), (82, 10, 95), (83, 82, 516), (84, 83, 517), (85, 84, 519), (86, 85, 522), (87, 86, 526), (88, 87, 531), (82, 95, 516), (516, 95, 94), (83, 516, 517), (517, 516, 518), (516, 94, 518), (518, 94, 93), (84, 517, 519), (519, 517, 520), (517, 518, 520), (520, 518, 521), (518, 93, 521), (521, 93, 92), (85, 519, 522), (522, 519, 523), (519, 520, 523), (523, 520, 524), (520, 521, 524), (524, 521, 525), (521, 92, 525), (525, 92, 91), (86, 522, 526), (526, 522, 527), (522, 523, 527), (527, 523, 528), (523, 524, 528), (528, 524, 529), (524, 525, 529), (529, 525, 530), (525, 91, 530), (530, 91, 90), (87, 526, 531), (531, 526, 532), (526, 527, 532), (532, 527, 533), (527, 528, 533), (533, 528, 534), (528, 529, 534), (534, 529, 535), (529, 530, 535), (535, 530, 536), (530, 90, 536), (536, 90, 89), (88, 531, 39), (39, 531, 38), (531, 532, 38), (38, 532, 37), (532, 533, 37), (37, 533, 36), (533, 534, 36), (36, 534, 35), (534, 535, 35), (35, 535, 34), (535, 536, 34), (34, 536, 33), (536, 89, 33), (33, 89, 5), (46, 5, 81), (45, 46, 537), (44, 45, 538), (43, 44, 540), (42, 43, 543), (41, 42, 547), (40, 41, 552), (46, 81, 537), (537, 81, 80), (45, 537, 538), (538, 537, 539), (537, 80, 539), (539, 80, 79), (44, 538, 540), (540, 538, 541), (538, 539, 541), (541, 539, 542), (539, 79, 542), (542, 79, 78), (43, 540, 543), (543, 540, 544), (540, 541, 544), (544, 541, 545), (541, 542, 545), (545, 542, 546), (542, 78, 546), (546, 78, 77), (42, 543, 547), (547, 543, 548), (543, 544, 548), (548, 544, 549), (544, 545, 549), (549, 545, 550), (545, 546, 550), (550, 546, 551), (546, 77, 551), (551, 77, 76), (41, 547, 552), (552, 547, 553), (547, 548, 553), (553, 548, 554), (548, 549, 554), (554, 549, 555), (549, 550, 555), (555, 550, 556), (550, 551, 556), (556, 551, 557), (551, 76, 557), (557, 76, 75), (40, 552, 67), (67, 552, 66), (552, 553, 66), (66, 553, 65), (553, 554, 65), (65, 554, 64), (554, 555, 64), (64, 555, 63), (555, 556, 63), (63, 556, 62), (556, 557, 62), (62, 557, 61), (557, 75, 61), (61, 75, 4), (61, 4, 74), (62, 61, 558), (63, 62, 559), (64, 63, 561), (65, 64, 564), (66, 65, 568), (67, 66, 573), (61, 74, 558), (558, 74, 73), (62, 558, 559), (559, 558, 560), (558, 73, 560), (560, 73, 72), (63, 559, 561), (561, 559, 562), (559, 560, 562), (562, 560, 563), (560, 72, 563), (563, 72, 71), (64, 561, 564), (564, 561, 565), (561, 562, 565), (565, 562, 566), (562, 563, 566), (566, 563, 567), (563, 71, 567), (567, 71, 70), (65, 564, 568), (568, 564, 569), (564, 565, 569), (569, 565, 570), (565, 566, 570), (570, 566, 571), (566, 567, 571), (571, 567, 572), (567, 70, 572), (572, 70, 69), (66, 568, 573), (573, 568, 574), (568, 569, 574), (574, 569, 575), (569, 570, 575), (575, 570, 576), (570, 571, 576), (576, 571, 577), (571, 572, 577), (577, 572, 578), (572, 69, 578), (578, 69, 68), (67, 573, 53), (53, 573, 52), (573, 574, 52), (52, 574, 51), (574, 575, 51), (51, 575, 50), (575, 576, 50), (50, 576, 49), (576, 577, 49), (49, 577, 48), (577, 578, 48), (48, 578, 47), (578, 68, 47), (47, 68, 3), (47, 3, 60), (48, 47, 579), (49, 48, 580), (50, 49, 582), (51, 50, 585), (52, 51, 589), (53, 52, 594), (47, 60, 579), (579, 60, 59), (48, 579, 580), (580, 579, 581), (579, 59, 581), (581, 59, 58), (49, 580, 582), (582, 580, 583), (580, 581, 583), (583, 581, 584), (581, 58, 584), (584, 58, 57), (50, 582, 585), (585, 582, 586), (582, 583, 586), (586, 583, 587), (583, 584, 587), (587, 584, 588), (584, 57, 588), (588, 57, 56), (51, 585, 589), (589, 585, 590), (585, 586, 590), (590, 586, 591), (586, 587, 591), (591, 587, 592), (587, 588, 592), (592, 588, 593), (588, 56, 593), (593, 56, 55), (52, 589, 594), (594, 589, 595), (589, 590, 595), (595, 590, 596), (590, 591, 596), (596, 591, 597), (591, 592, 597), (597, 592, 598), (592, 593, 598), (598, 593, 599), (593, 55, 599), (599, 55, 54), (53, 594, 18), (18, 594, 17), (594, 595, 17), (17, 595, 16), (595, 596, 16), (16, 596, 15), (596, 597, 15), (15, 597, 14), (597, 598, 14), (14, 598, 13), (598, 599, 13), (13, 599, 12), (599, 54, 12), (12, 54, 2), (33, 5, 46), (34, 33, 600), (35, 34, 601), (36, 35, 603), (37, 36, 606), (38, 37, 610), (39, 38, 615), (33, 46, 600), (600, 46, 45), (34, 600, 601), (601, 600, 602), (600, 45, 602), (602, 45, 44), (35, 601, 603), (603, 601, 604), (601, 602, 604), (604, 602, 605), (602, 44, 605), (605, 44, 43), (36, 603, 606), (606, 603, 607), (603, 604, 607), (607, 604, 608), (604, 605, 608), (608, 605, 609), (605, 43, 609), (609, 43, 42), (37, 606, 610), (610, 606, 611), (606, 607, 611), (611, 607, 612), (607, 608, 612), (612, 608, 613), (608, 609, 613), (613, 609, 614), (609, 42, 614), (614, 42, 41), (38, 610, 615), (615, 610, 616), (610, 611, 616), (616, 611, 617), (611, 612, 617), (617, 612, 618), (612, 613, 618), (618, 613, 619), (613, 614, 619), (619, 614, 620), (614, 41, 620), (620, 41, 40), (39, 615, 25), (25, 615, 24), (615, 616, 24), (24, 616, 23), (616, 617, 23), (23, 617, 22), (617, 618, 22), (22, 618, 21), (618, 619, 21), (21, 619, 20), (619, 620, 20), (20, 620, 19), (620, 40, 19), (19, 40, 0), (12, 2, 32), (13, 12, 621), (14, 13, 622), (15, 14, 624), (16, 15, 627), (17, 16, 631), (18, 17, 636), (12, 32, 621), (621, 32, 31), (13, 621, 622), (622, 621, 623), (621, 31, 623), (623, 31, 30), (14, 622, 624), (624, 622, 625), (622, 623, 625), (625, 623, 626), (623, 30, 626), (626, 30, 29), (15, 624, 627), (627, 624, 628), (624, 625, 628), (628, 625, 629), (625, 626, 629), (629, 626, 630), (626, 29, 630), (630, 29, 28), (16, 627, 631), (631, 627, 632), (627, 628, 632), (632, 628, 633), (628, 629, 633), (633, 629, 634), (629, 630, 634), (634, 630, 635), (630, 28, 635), (635, 28, 27), (17, 631, 636), (636, 631, 637), (631, 632, 637), (637, 632, 638), (632, 633, 638), (638, 633, 639), (633, 634, 639), (639, 634, 640), (634, 635, 640), (640, 635, 641), (635, 27, 641), (641, 27, 26), (18, 636, 19), (19, 636, 20), (636, 637, 20), (20, 637, 21), (637, 638, 21), (21, 638, 22), (638, 639, 22), (22, 639, 23), (639, 640, 23), (23, 640, 24), (640, 641, 24), (24, 641, 25), (641, 26, 25), (25, 26, 1)])
me_icosphere.use_remesh_preserve_volume = False
me_icosphere.use_remesh_preserve_attributes = False
me_icosphere.use_mirror_vertex_groups = False
me_icosphere.update()

# ---- objects
ob_inverted_icosphere = bpy.data.objects.new('Inverted Icosphere', me_icosphere)

# ---- transforms, parenting, visibility, modifiers, constraints
ob_inverted_icosphere.location = (-0.2157, 0.2197, 0.04893)
ob_inverted_icosphere.lineart.crease_threshold = 0.0

# ---- collection membership
col_collection_1.objects.link(ob_inverted_icosphere)

# ---- scene / render settings (as saved in the file)
scene.frame_start = 1; scene.frame_end = 250; scene.frame_set(15)
scene.render.engine = 'BLENDER_EEVEE_NEXT'
scene.render.resolution_percentage = 50
scene.render.dither_intensity = 0.0
scene.cycles.use_denoising = False
scene.cycles.samples = 128
scene.cycles.sampling_pattern = 'TABULATED_SOBOL'
scene.cycles.use_adaptive_sampling = False
scene.cycles.use_light_tree = False
scene.cycles.blur_glossy = 0.0
scene.cycles.sample_clamp_indirect = 0.0
scene.view_settings.view_transform = 'Standard'
bpy.context.view_layer.update()

# ---- added for rendering (the .blend has no active camera and no usable light): camera, sun
cam_auto = bpy.data.cameras.new('AutoCamera')
cam_auto.lens = 50.0
cam_auto.sensor_width = 36.0
cam_auto.clip_end = 1000.0
ob_auto_camera = bpy.data.objects.new('AutoCamera', cam_auto)
scene.collection.objects.link(ob_auto_camera)
ob_auto_camera.location = (1.38688, -1.70338, 1.33096)
ob_auto_camera.rotation_euler = (1.09748, -7.21219e-08, 0.694738)
scene.camera = ob_auto_camera
light_auto_sun = bpy.data.lights.new('AutoSun', 'SUN')
light_auto_sun.energy = 3.0
light_auto_sun.angle = 0.0523599
ob_auto_sun = bpy.data.objects.new('AutoSun', light_auto_sun)
scene.collection.objects.link(ob_auto_sun)
ob_auto_sun.rotation_euler = (0.872665, 0.174533, 0.523599)
bpy.context.view_layer.update()
